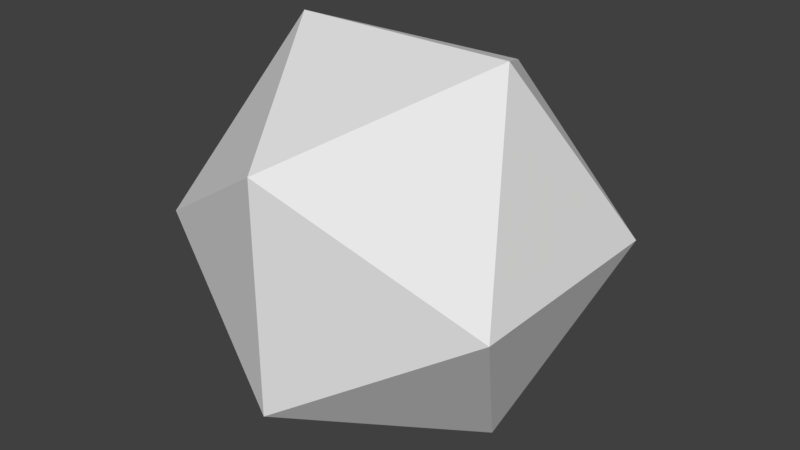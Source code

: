 # Source: 20SidedDice.blend  (saved by Blender 2.79.0; exported with 4.5.12 LTS)
import bpy
from mathutils import Matrix  # noqa: F401  (used for matrix-valued properties, if any)

bpy.ops.wm.read_factory_settings(use_empty=True)
scene = bpy.context.scene
scene.name = 'Scene'

# ---- collections
col_collection_1 = bpy.data.collections.new('Collection 1'); scene.collection.children.link(col_collection_1)

# ---- world
world_world = bpy.data.worlds.new('World'); scene.world = world_world
world_world.color = (0.05088, 0.05088, 0.05088)
world_world.use_sun_shadow = False
world_world.sun_shadow_jitter_overblur = 0.0
world_world.cycles.sampling_method = 'MANUAL'

# ---- meshes
me_solid = bpy.data.meshes.new('Solid')
me_solid.from_pydata([(0.8507, 0.5257, 0.0), (-0.8507, 0.5257, 0.0), (0.8507, -0.5257, 0.0), (-0.8507, -0.5257, 0.0), (0.5257, 0.0, 0.8507), (0.5257, 0.0, -0.8507), (-0.5257, 0.0, 0.8507), (-0.5257, 0.0, -0.8507), (0.0, 0.8507, 0.5257), (0.0, -0.8507, 0.5257), (0.0, 0.8507, -0.5257), (0.0, -0.8507, -0.5257)], [], [(0, 8, 4), (0, 5, 10), (2, 4, 9), (2, 11, 5), (1, 6, 8), (1, 10, 7), (3, 9, 6), (3, 7, 11), (0, 10, 8), (1, 8, 10), (2, 9, 11), (3, 11, 9), (4, 2, 0), (5, 0, 2), (6, 1, 3), (7, 3, 1), (8, 6, 4), (9, 4, 6), (10, 5, 7), (11, 7, 5)])
_uv = me_solid.uv_layers.new(name='UVMap')
_uv.uv.foreach_set('vector', [0.9815, 0.1688, 0.8274, 0.05541, 0.9815, 0.01761, 0.555, 0.6788, 0.555, 0.83, 0.4009, 0.7922, 0.01854, 0.3306, 0.1873, 0.238, 0.1873, 0.4232, 0.8672, 0.6096, 0.7131, 0.5718, 0.8672, 0.4584, 0.3932, 0.4232, 0.2244, 0.3306, 0.3932, 0.238, 0.6362, 0.05541, 0.7903, 0.01761, 0.7903, 0.1688, 0.8672, 0.796, 0.7131, 0.6826, 0.8672, 0.6448, 0.9815, 0.204, 0.9815, 0.3552, 0.8274, 0.2418, 0.5991, 0.238, 0.5991, 0.4232, 0.4303, 0.3306, 0.5502, 0.551, 0.676, 0.4584, 0.676, 0.6436, 0.2097, 0.7922, 0.3638, 0.6788, 0.3638, 0.83, 0.3932, 0.01761, 0.3932, 0.2028, 0.2244, 0.1102, 0.6362, 0.3174, 0.7903, 0.204, 0.7903, 0.3552, 0.1873, 0.6436, 0.01854, 0.551, 0.1873, 0.4584, 0.1726, 0.83, 0.01854, 0.7166, 0.1726, 0.6788, 0.1873, 0.01761, 0.1873, 0.2028, 0.01854, 0.1102, 0.7131, 0.9446, 0.8672, 0.8312, 0.8672, 0.9824, 0.3502, 0.4584, 0.3502, 0.6436, 0.2244, 0.551, 0.3873, 0.551, 0.5131, 0.4584, 0.5131, 0.6436, 0.4303, 0.1102, 0.5991, 0.01761, 0.5991, 0.2028])
me_solid.use_remesh_preserve_volume = False
me_solid.use_remesh_preserve_attributes = False
me_solid.use_mirror_vertex_groups = False
me_solid.update()

# ---- objects
ob_dice = bpy.data.objects.new('Dice', me_solid)

# ---- transforms, parenting, visibility, modifiers, constraints
ob_dice.location = (0.0, 0.0, 0.0)
ob_dice.lineart.crease_threshold = 0.0

# ---- collection membership
col_collection_1.objects.link(ob_dice)

# ---- scene / render settings (as saved in the file)
scene.frame_start = 1; scene.frame_end = 250; scene.frame_set(1)
scene.render.engine = 'BLENDER_EEVEE_NEXT'
scene.render.resolution_percentage = 50
scene.render.dither_intensity = 0.0
scene.render.bake_margin = 10
scene.cycles.use_denoising = False
scene.cycles.samples = 128
scene.cycles.sampling_pattern = 'TABULATED_SOBOL'
scene.cycles.use_adaptive_sampling = False
scene.cycles.use_light_tree = False
scene.cycles.blur_glossy = 0.0
scene.cycles.sample_clamp_indirect = 0.0
scene.view_settings.view_transform = 'Standard'
bpy.context.view_layer.update()

# ---- added for rendering (the .blend has no active camera and no usable light): camera, sun
cam_auto = bpy.data.cameras.new('AutoCamera')
cam_auto.lens = 50.0
cam_auto.sensor_width = 36.0
cam_auto.clip_end = 1000.0
ob_auto_camera = bpy.data.objects.new('AutoCamera', cam_auto)
scene.collection.objects.link(ob_auto_camera)
ob_auto_camera.location = (2.7264, -3.27168, 2.18112)
ob_auto_camera.rotation_euler = (1.09748, -7.21219e-08, 0.694738)
scene.camera = ob_auto_camera
light_auto_sun = bpy.data.lights.new('AutoSun', 'SUN')
light_auto_sun.energy = 3.0
light_auto_sun.angle = 0.0523599
ob_auto_sun = bpy.data.objects.new('AutoSun', light_auto_sun)
scene.collection.objects.link(ob_auto_sun)
ob_auto_sun.rotation_euler = (0.872665, 0.174533, 0.523599)
bpy.context.view_layer.update()
